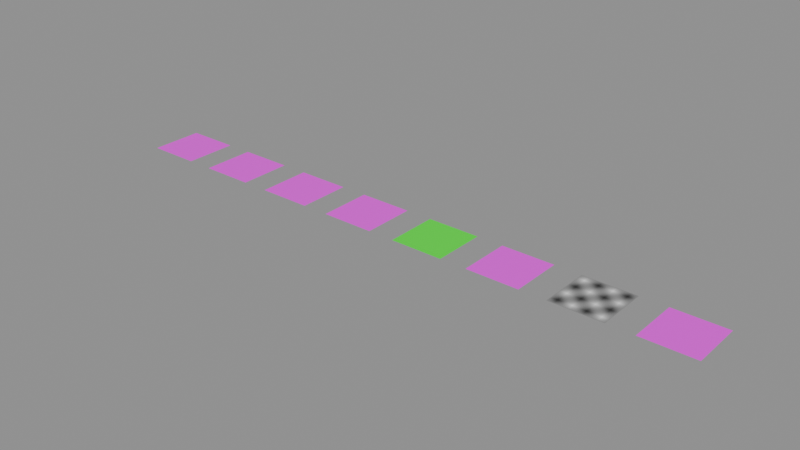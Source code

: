 # Source: images-5.3.blend  (saved by Blender 5.3.31; exported with 4.5.12 LTS)
import bpy
from mathutils import Matrix  # noqa: F401  (used for matrix-valued properties, if any)

bpy.ops.wm.read_factory_settings(use_empty=True)
scene = bpy.context.scene
scene.name = 'Scene'

# ---- images (referenced by path relative to the original .blend; pixels are not part of the script)
import os
ASSET_DIR = os.environ.get("B2B_ASSET_DIR", "")  # directory of the original .blend (textures are referenced by path, not embedded)
HERE = os.path.dirname(os.path.abspath(__file__))  # packed textures are extracted next to this script under _unpacked/

def load_image(name, relpath, width, height, colorspace="sRGB"):
    """Load a texture the original file referenced (path relative to the .blend, or extracted next to this script)."""
    p = next((c for c in (os.path.join(HERE, relpath), os.path.join(ASSET_DIR, relpath)) if relpath and os.path.exists(c)), "")
    if p:
        img = bpy.data.images.load(p, check_existing=True)
        img.name = name
    else:  # same state as the original file: an image datablock whose file is absent (Cycles renders it pink)
        img = bpy.data.images.new(name, width, height)
        img.source = "FILE"
        img.filepath = "//" + (relpath or name)
    img.colorspace_settings.name = colorspace
    return img
img_checker_png = load_image('checker.png', 'textures/checker.png', 1024, 1024, 'sRGB')
img_checker_png_001 = load_image('checker.png.001', 'textures/checker.png', 1024, 1024, 'sRGB')
img_absent_png = load_image('absent.png', 'textures/absent.png', 1024, 1024, 'sRGB')
img_absent_png_001 = load_image('absent.png.001', 'textures/absent.png', 1024, 1024, 'sRGB')
img_tiles_1001_png = load_image('tiles.1001.png', '_unpacked/tiles._UDIM_.5901ee71.png', 2, 2, 'sRGB')
img_sharedchecker = load_image('SharedChecker', 'missing.png', 1024, 1024, 'sRGB')
img_librarypixels = load_image('LibraryPixels', '_unpacked/checker.c1997e36.png', 4, 4, 'sRGB')
img_librarybeside = load_image('LibraryBeside', 'checker.png', 1024, 1024, 'sRGB')

# ---- materials (node trees are filled in below, after node groups)
mat_checkera = bpy.data.materials.new('CheckerA')
mat_checkerb = bpy.data.materials.new('CheckerB')
mat_absenta = bpy.data.materials.new('AbsentA')
mat_absentb = bpy.data.materials.new('AbsentB')
mat_tiled = bpy.data.materials.new('Tiled')
mat_borrowed = bpy.data.materials.new('Borrowed')
mat_librarypixels = bpy.data.materials.new('LibraryPixels')
mat_librarybeside = bpy.data.materials.new('LibraryBeside')

# ---- material node trees
mat_checkera.use_nodes = True; mat_checkera.node_tree.nodes.clear()
_N = mat_checkera.node_tree.nodes; _L = mat_checkera.node_tree.links
n0 = _N.new('ShaderNodeBsdfPrincipled'); n0.name = 'Principled BSDF'; n0.location = (-200, 100)
n0.inputs[10].default_value = 0.005
n1 = _N.new('ShaderNodeOutputMaterial'); n1.name = 'Material Output'; n1.location = (200, 100)
n2 = _N.new('ShaderNodeTexImage'); n2.name = 'Image Texture'; n2.location = (0, 0)
n2.image = img_checker_png
_L.new(n0.outputs[0], n1.inputs[0])
_L.new(n2.outputs[0], n0.inputs[0])
n1.is_active_output = True
mat_checkerb.use_nodes = True; mat_checkerb.node_tree.nodes.clear()
_N = mat_checkerb.node_tree.nodes; _L = mat_checkerb.node_tree.links
n0 = _N.new('ShaderNodeBsdfPrincipled'); n0.name = 'Principled BSDF'; n0.location = (-200, 100)
n0.inputs[10].default_value = 0.005
n1 = _N.new('ShaderNodeOutputMaterial'); n1.name = 'Material Output'; n1.location = (200, 100)
n2 = _N.new('ShaderNodeTexImage'); n2.name = 'Image Texture'; n2.location = (0, 0)
n2.image = img_checker_png_001
_L.new(n0.outputs[0], n1.inputs[0])
_L.new(n2.outputs[0], n0.inputs[0])
n1.is_active_output = True
mat_absenta.use_nodes = True; mat_absenta.node_tree.nodes.clear()
_N = mat_absenta.node_tree.nodes; _L = mat_absenta.node_tree.links
n0 = _N.new('ShaderNodeBsdfPrincipled'); n0.name = 'Principled BSDF'; n0.location = (-200, 100)
n0.inputs[10].default_value = 0.005
n1 = _N.new('ShaderNodeOutputMaterial'); n1.name = 'Material Output'; n1.location = (200, 100)
n2 = _N.new('ShaderNodeTexImage'); n2.name = 'Image Texture'; n2.location = (0, 0)
n2.image = img_absent_png
_L.new(n0.outputs[0], n1.inputs[0])
_L.new(n2.outputs[0], n0.inputs[0])
n1.is_active_output = True
mat_absentb.use_nodes = True; mat_absentb.node_tree.nodes.clear()
_N = mat_absentb.node_tree.nodes; _L = mat_absentb.node_tree.links
n0 = _N.new('ShaderNodeBsdfPrincipled'); n0.name = 'Principled BSDF'; n0.location = (-200, 100)
n0.inputs[10].default_value = 0.005
n1 = _N.new('ShaderNodeOutputMaterial'); n1.name = 'Material Output'; n1.location = (200, 100)
n2 = _N.new('ShaderNodeTexImage'); n2.name = 'Image Texture'; n2.location = (0, 0)
n2.image = img_absent_png_001
_L.new(n0.outputs[0], n1.inputs[0])
_L.new(n2.outputs[0], n0.inputs[0])
n1.is_active_output = True
mat_tiled.use_nodes = True; mat_tiled.node_tree.nodes.clear()
_N = mat_tiled.node_tree.nodes; _L = mat_tiled.node_tree.links
n0 = _N.new('ShaderNodeBsdfPrincipled'); n0.name = 'Principled BSDF'; n0.location = (-200, 100)
n0.inputs[10].default_value = 0.005
n1 = _N.new('ShaderNodeOutputMaterial'); n1.name = 'Material Output'; n1.location = (200, 100)
n2 = _N.new('ShaderNodeTexImage'); n2.name = 'Image Texture'; n2.location = (0, 0)
n2.image = img_tiles_1001_png
_L.new(n0.outputs[0], n1.inputs[0])
_L.new(n2.outputs[0], n0.inputs[0])
n1.is_active_output = True
mat_borrowed.use_nodes = True; mat_borrowed.node_tree.nodes.clear()
_N = mat_borrowed.node_tree.nodes; _L = mat_borrowed.node_tree.links
n0 = _N.new('ShaderNodeBsdfPrincipled'); n0.name = 'Principled BSDF'; n0.location = (-200, 100)
n0.inputs[10].default_value = 0.005
n1 = _N.new('ShaderNodeOutputMaterial'); n1.name = 'Material Output'; n1.location = (200, 100)
n2 = _N.new('ShaderNodeTexImage'); n2.name = 'Image Texture'; n2.location = (0, 0)
n2.image = img_sharedchecker
_L.new(n0.outputs[0], n1.inputs[0])
_L.new(n2.outputs[0], n0.inputs[0])
n1.is_active_output = True
mat_librarypixels.use_nodes = True; mat_librarypixels.node_tree.nodes.clear()
_N = mat_librarypixels.node_tree.nodes; _L = mat_librarypixels.node_tree.links
n0 = _N.new('ShaderNodeBsdfPrincipled'); n0.name = 'Principled BSDF'; n0.location = (-200, 100)
n0.inputs[10].default_value = 0.005
n1 = _N.new('ShaderNodeOutputMaterial'); n1.name = 'Material Output'; n1.location = (200, 100)
n2 = _N.new('ShaderNodeTexImage'); n2.name = 'Image Texture'; n2.location = (0, 0)
n2.image = img_librarypixels
_L.new(n0.outputs[0], n1.inputs[0])
_L.new(n2.outputs[0], n0.inputs[0])
n1.is_active_output = True
mat_librarybeside.use_nodes = True; mat_librarybeside.node_tree.nodes.clear()
_N = mat_librarybeside.node_tree.nodes; _L = mat_librarybeside.node_tree.links
n0 = _N.new('ShaderNodeBsdfPrincipled'); n0.name = 'Principled BSDF'; n0.location = (-200, 100)
n0.inputs[10].default_value = 0.005
n1 = _N.new('ShaderNodeOutputMaterial'); n1.name = 'Material Output'; n1.location = (200, 100)
n2 = _N.new('ShaderNodeTexImage'); n2.name = 'Image Texture'; n2.location = (0, 0)
n2.image = img_librarybeside
_L.new(n0.outputs[0], n1.inputs[0])
_L.new(n2.outputs[0], n0.inputs[0])
n1.is_active_output = True

# ---- meshes
me_checkeraplanemesh = bpy.data.meshes.new('CheckerAPlaneMesh')
me_checkeraplanemesh.from_pydata([(-0.5, -0.5, 0.0), (0.5, -0.5, 0.0), (-0.5, 0.5, 0.0), (0.5, 0.5, 0.0)], [], [(0, 1, 3, 2)])
_uv = me_checkeraplanemesh.uv_layers.new(name='UVMap')
_uv.uv.foreach_set('vector', [0.0, 0.0, 1.0, 0.0, 1.0, 1.0, 0.0, 1.0])
me_checkeraplanemesh.materials.append(mat_checkera)
me_checkeraplanemesh.update()
me_checkerbplanemesh = bpy.data.meshes.new('CheckerBPlaneMesh')
me_checkerbplanemesh.from_pydata([(-0.5, -0.5, 0.0), (0.5, -0.5, 0.0), (-0.5, 0.5, 0.0), (0.5, 0.5, 0.0)], [], [(0, 1, 3, 2)])
_uv = me_checkerbplanemesh.uv_layers.new(name='UVMap')
_uv.uv.foreach_set('vector', [0.0, 0.0, 1.0, 0.0, 1.0, 1.0, 0.0, 1.0])
me_checkerbplanemesh.materials.append(mat_checkerb)
me_checkerbplanemesh.update()
me_absentaplanemesh = bpy.data.meshes.new('AbsentAPlaneMesh')
me_absentaplanemesh.from_pydata([(-0.5, -0.5, 0.0), (0.5, -0.5, 0.0), (-0.5, 0.5, 0.0), (0.5, 0.5, 0.0)], [], [(0, 1, 3, 2)])
_uv = me_absentaplanemesh.uv_layers.new(name='UVMap')
_uv.uv.foreach_set('vector', [0.0, 0.0, 1.0, 0.0, 1.0, 1.0, 0.0, 1.0])
me_absentaplanemesh.materials.append(mat_absenta)
me_absentaplanemesh.update()
me_absentbplanemesh = bpy.data.meshes.new('AbsentBPlaneMesh')
me_absentbplanemesh.from_pydata([(-0.5, -0.5, 0.0), (0.5, -0.5, 0.0), (-0.5, 0.5, 0.0), (0.5, 0.5, 0.0)], [], [(0, 1, 3, 2)])
_uv = me_absentbplanemesh.uv_layers.new(name='UVMap')
_uv.uv.foreach_set('vector', [0.0, 0.0, 1.0, 0.0, 1.0, 1.0, 0.0, 1.0])
me_absentbplanemesh.materials.append(mat_absentb)
me_absentbplanemesh.update()
me_tiledplanemesh = bpy.data.meshes.new('TiledPlaneMesh')
me_tiledplanemesh.from_pydata([(-0.5, -0.5, 0.0), (0.5, -0.5, 0.0), (-0.5, 0.5, 0.0), (0.5, 0.5, 0.0)], [], [(0, 1, 3, 2)])
_uv = me_tiledplanemesh.uv_layers.new(name='UVMap')
_uv.uv.foreach_set('vector', [0.0, 0.0, 1.0, 0.0, 1.0, 1.0, 0.0, 1.0])
me_tiledplanemesh.materials.append(mat_tiled)
me_tiledplanemesh.update()
me_borrowedplanemesh = bpy.data.meshes.new('BorrowedPlaneMesh')
me_borrowedplanemesh.from_pydata([(-0.5, -0.5, 0.0), (0.5, -0.5, 0.0), (-0.5, 0.5, 0.0), (0.5, 0.5, 0.0)], [], [(0, 1, 3, 2)])
_uv = me_borrowedplanemesh.uv_layers.new(name='UVMap')
_uv.uv.foreach_set('vector', [0.0, 0.0, 1.0, 0.0, 1.0, 1.0, 0.0, 1.0])
me_borrowedplanemesh.materials.append(mat_borrowed)
me_borrowedplanemesh.update()
me_librarypixelsplanemesh = bpy.data.meshes.new('LibraryPixelsPlaneMesh')
me_librarypixelsplanemesh.from_pydata([(-0.5, -0.5, 0.0), (0.5, -0.5, 0.0), (-0.5, 0.5, 0.0), (0.5, 0.5, 0.0)], [], [(0, 1, 3, 2)])
_uv = me_librarypixelsplanemesh.uv_layers.new(name='UVMap')
_uv.uv.foreach_set('vector', [0.0, 0.0, 1.0, 0.0, 1.0, 1.0, 0.0, 1.0])
me_librarypixelsplanemesh.materials.append(mat_librarypixels)
me_librarypixelsplanemesh.update()
me_librarybesideplanemesh = bpy.data.meshes.new('LibraryBesidePlaneMesh')
me_librarybesideplanemesh.from_pydata([(-0.5, -0.5, 0.0), (0.5, -0.5, 0.0), (-0.5, 0.5, 0.0), (0.5, 0.5, 0.0)], [], [(0, 1, 3, 2)])
_uv = me_librarybesideplanemesh.uv_layers.new(name='UVMap')
_uv.uv.foreach_set('vector', [0.0, 0.0, 1.0, 0.0, 1.0, 1.0, 0.0, 1.0])
me_librarybesideplanemesh.materials.append(mat_librarybeside)
me_librarybesideplanemesh.update()

# ---- objects
ob_checkeraplane = bpy.data.objects.new('CheckerAPlane', me_checkeraplanemesh)
ob_checkerbplane = bpy.data.objects.new('CheckerBPlane', me_checkerbplanemesh)
ob_absentaplane = bpy.data.objects.new('AbsentAPlane', me_absentaplanemesh)
ob_absentbplane = bpy.data.objects.new('AbsentBPlane', me_absentbplanemesh)
ob_tiledplane = bpy.data.objects.new('TiledPlane', me_tiledplanemesh)
ob_borrowedplane = bpy.data.objects.new('BorrowedPlane', me_borrowedplanemesh)
ob_librarypixelsplane = bpy.data.objects.new('LibraryPixelsPlane', me_librarypixelsplanemesh)
ob_librarybesideplane = bpy.data.objects.new('LibraryBesidePlane', me_librarybesideplanemesh)

# ---- transforms, parenting, visibility, modifiers, constraints
ob_checkeraplane.location = (0.0, 0.0, 0.0)
ob_checkerbplane.location = (1.5, 0.0, 0.0)
ob_absentaplane.location = (3.0, 0.0, 0.0)
ob_absentbplane.location = (4.5, 0.0, 0.0)
ob_tiledplane.location = (6.0, 0.0, 0.0)
ob_borrowedplane.location = (7.5, 0.0, 0.0)
ob_librarypixelsplane.location = (9.0, 0.0, 0.0)
ob_librarybesideplane.location = (10.5, 0.0, 0.0)

# ---- collection membership
scene.collection.objects.link(ob_checkeraplane)
scene.collection.objects.link(ob_checkerbplane)
scene.collection.objects.link(ob_absentaplane)
scene.collection.objects.link(ob_absentbplane)
scene.collection.objects.link(ob_tiledplane)
scene.collection.objects.link(ob_borrowedplane)
scene.collection.objects.link(ob_librarypixelsplane)
scene.collection.objects.link(ob_librarybesideplane)

# ---- scene / render settings (as saved in the file)
scene.frame_start = 1; scene.frame_end = 250; scene.frame_set(1)
scene.render.engine = 'BLENDER_EEVEE_NEXT'
scene.render.bake_bias = 0.0
scene.render.bake_samples = 0
scene.render.compositor_device = 'GPU'
scene.eevee.use_volume_custom_range = False
scene.eevee.fast_gi_thickness_near = 0.1
scene.eevee.fast_gi_thickness_far = 0.0
scene.eevee.ray_tracing_options.screen_trace_thickness = 0.1
bpy.context.view_layer.update()

# ---- added for rendering (the .blend has no active camera and no usable light): camera, sun + grey world if the file has none
cam_auto = bpy.data.cameras.new('AutoCamera')
cam_auto.lens = 50.0
cam_auto.sensor_width = 36.0
cam_auto.clip_end = 1000.0
ob_auto_camera = bpy.data.objects.new('AutoCamera', cam_auto)
scene.collection.objects.link(ob_auto_camera)
ob_auto_camera.location = (15.9302, -12.8163, 8.54419)
ob_auto_camera.rotation_euler = (1.09748, -7.21219e-08, 0.694738)
scene.camera = ob_auto_camera
light_auto_sun = bpy.data.lights.new('AutoSun', 'SUN')
light_auto_sun.energy = 3.0
light_auto_sun.angle = 0.0523599
ob_auto_sun = bpy.data.objects.new('AutoSun', light_auto_sun)
scene.collection.objects.link(ob_auto_sun)
ob_auto_sun.rotation_euler = (0.872665, 0.174533, 0.523599)
if scene.world is None:
    world_auto = bpy.data.worlds.new('AutoWorld')
    world_auto.color = (0.3, 0.3, 0.3)
    scene.world = world_auto
bpy.context.view_layer.update()
